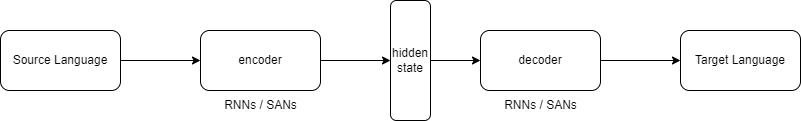

The diagram above was exported from draw.io. Its source (the exported page's mxGraphModel, read from the mxfile embedded in the PNG):
<mxGraphModel dx="1418" dy="838" grid="1" gridSize="10" guides="1" tooltips="1" connect="1" arrows="1" fold="1" page="1" pageScale="1" pageWidth="827" pageHeight="1169" math="0" shadow="0">
  <root>
    <mxCell id="0" />
    <mxCell id="1" parent="0" />
    <mxCell id="yIyvXoyf4_VQ0_OBxUb5-3" value="" style="edgeStyle=orthogonalEdgeStyle;rounded=0;orthogonalLoop=1;jettySize=auto;html=1;" edge="1" parent="1" source="yIyvXoyf4_VQ0_OBxUb5-1" target="yIyvXoyf4_VQ0_OBxUb5-2">
      <mxGeometry relative="1" as="geometry" />
    </mxCell>
    <mxCell id="yIyvXoyf4_VQ0_OBxUb5-1" value="Source Language" style="rounded=1;whiteSpace=wrap;html=1;" vertex="1" parent="1">
      <mxGeometry x="60" y="350" width="120" height="60" as="geometry" />
    </mxCell>
    <mxCell id="yIyvXoyf4_VQ0_OBxUb5-5" value="" style="edgeStyle=orthogonalEdgeStyle;rounded=0;orthogonalLoop=1;jettySize=auto;html=1;" edge="1" parent="1" source="yIyvXoyf4_VQ0_OBxUb5-2" target="yIyvXoyf4_VQ0_OBxUb5-4">
      <mxGeometry relative="1" as="geometry" />
    </mxCell>
    <mxCell id="yIyvXoyf4_VQ0_OBxUb5-2" value="encoder" style="rounded=1;whiteSpace=wrap;html=1;" vertex="1" parent="1">
      <mxGeometry x="260" y="350" width="120" height="60" as="geometry" />
    </mxCell>
    <mxCell id="yIyvXoyf4_VQ0_OBxUb5-7" value="" style="edgeStyle=orthogonalEdgeStyle;rounded=0;orthogonalLoop=1;jettySize=auto;html=1;" edge="1" parent="1" source="yIyvXoyf4_VQ0_OBxUb5-4" target="yIyvXoyf4_VQ0_OBxUb5-6">
      <mxGeometry relative="1" as="geometry" />
    </mxCell>
    <mxCell id="yIyvXoyf4_VQ0_OBxUb5-4" value="hidden state" style="whiteSpace=wrap;html=1;rounded=1;" vertex="1" parent="1">
      <mxGeometry x="450" y="320" width="40" height="120" as="geometry" />
    </mxCell>
    <mxCell id="yIyvXoyf4_VQ0_OBxUb5-9" value="" style="edgeStyle=orthogonalEdgeStyle;rounded=0;orthogonalLoop=1;jettySize=auto;html=1;" edge="1" parent="1" source="yIyvXoyf4_VQ0_OBxUb5-6" target="yIyvXoyf4_VQ0_OBxUb5-8">
      <mxGeometry relative="1" as="geometry" />
    </mxCell>
    <mxCell id="yIyvXoyf4_VQ0_OBxUb5-6" value="decoder" style="whiteSpace=wrap;html=1;rounded=1;" vertex="1" parent="1">
      <mxGeometry x="540" y="350" width="120" height="60" as="geometry" />
    </mxCell>
    <mxCell id="yIyvXoyf4_VQ0_OBxUb5-8" value="Target Language" style="whiteSpace=wrap;html=1;rounded=1;" vertex="1" parent="1">
      <mxGeometry x="740" y="350" width="120" height="60" as="geometry" />
    </mxCell>
    <mxCell id="yIyvXoyf4_VQ0_OBxUb5-10" value="RNNs / SANs" style="text;html=1;align=center;verticalAlign=middle;resizable=0;points=[];autosize=1;strokeColor=none;fillColor=none;" vertex="1" parent="1">
      <mxGeometry x="270" y="410" width="100" height="30" as="geometry" />
    </mxCell>
    <mxCell id="yIyvXoyf4_VQ0_OBxUb5-11" value="RNNs / SANs" style="text;html=1;align=center;verticalAlign=middle;resizable=0;points=[];autosize=1;strokeColor=none;fillColor=none;" vertex="1" parent="1">
      <mxGeometry x="550" y="410" width="100" height="30" as="geometry" />
    </mxCell>
  </root>
</mxGraphModel>